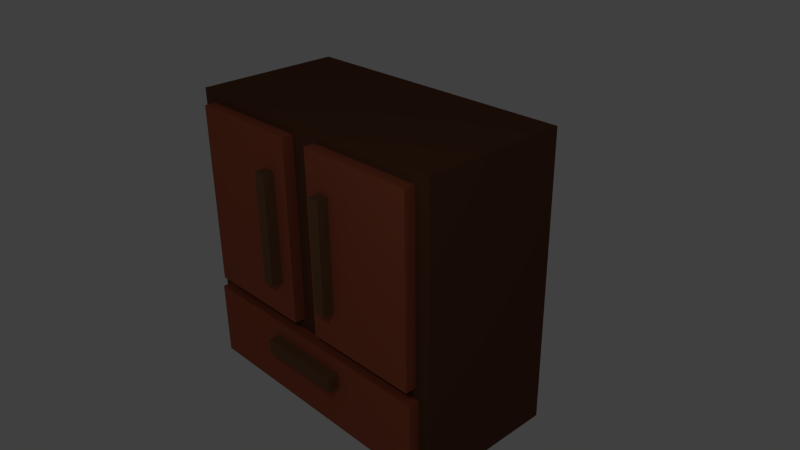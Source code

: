 # Source: drawers.blend  (saved by Blender 2.76.0; exported with 4.5.12 LTS)
import bpy
from mathutils import Matrix  # noqa: F401  (used for matrix-valued properties, if any)

bpy.ops.wm.read_factory_settings(use_empty=True)
scene = bpy.context.scene
scene.name = 'Scene'

# ---- collections
col_collection_1 = bpy.data.collections.new('Collection 1'); scene.collection.children.link(col_collection_1)

# ---- materials (node trees are filled in below, after node groups)
mat_drawers_box = bpy.data.materials.new('Drawers_Box')
mat_drawers_box.alpha_threshold = 0.0
mat_drawers_box.use_transparent_shadow = False
mat_drawers_box.diffuse_color = (0.1329, 0.05499, 0.02849, 1.0)
mat_drawers_box.roughness = 0.5
mat_drawers_door = bpy.data.materials.new('Drawers_Door')
mat_drawers_door.alpha_threshold = 0.0
mat_drawers_door.use_transparent_shadow = False
mat_drawers_door.diffuse_color = (0.4, 0.1, 0.05, 1.0)
mat_drawers_door.roughness = 0.5
mat_drawers_handle = bpy.data.materials.new('Drawers_Handle')
mat_drawers_handle.alpha_threshold = 0.0
mat_drawers_handle.use_transparent_shadow = False
mat_drawers_handle.diffuse_color = (0.2, 0.1, 0.05, 1.0)
mat_drawers_handle.roughness = 0.5

# ---- material node trees

# ---- world
world_world = bpy.data.worlds.new('World'); scene.world = world_world
world_world.color = (0.05088, 0.05088, 0.05088)
world_world.use_sun_shadow = False
world_world.sun_shadow_jitter_overblur = 0.0
world_world.cycles.sampling_method = 'MANUAL'
world_world.cycles.sample_map_resolution = 256

# ---- cameras
cam_camera = bpy.data.cameras.new('Camera')
cam_camera.clip_end = 100.0
cam_camera.lens = 35.0
cam_camera.sensor_width = 32.0
cam_camera.sensor_height = 18.0
cam_camera.ortho_scale = 7.314
cam_camera.dof.focus_distance = 0.0
cam_camera.dof.aperture_fstop = 128.0

# ---- lights
light_lamp = bpy.data.lights.new('Lamp', 'POINT')
light_lamp.transmission_factor = 0.0
light_lamp.cutoff_distance = 30.0
light_lamp.energy = 100.0
light_lamp.shadow_buffer_clip_start = 1.001
light_lamp.shadow_soft_size = 0.1
light_lamp.shadow_maximum_resolution = 0.006
light_lamp.use_absolute_resolution = True
light_lamp.cycles.use_multiple_importance_sampling = False

# ---- meshes
me_cube_007 = bpy.data.meshes.new('Cube.007')
me_cube_007.from_pydata([(-1.0, -1.0, -1.0), (-1.0, -1.0, 1.0), (-1.0, 1.0, -1.0), (-1.0, 1.0, 1.0), (1.0, -1.0, -1.0), (1.0, -1.0, 1.0), (1.0, 1.0, -1.0), (1.0, 1.0, 1.0)], [], [(1, 3, 2, 0), (3, 7, 6, 2), (7, 5, 4, 6), (5, 1, 0, 4), (0, 2, 6, 4), (5, 7, 3, 1)])
me_cube_007.materials.append(mat_drawers_box)
me_cube_007.use_remesh_preserve_volume = False
me_cube_007.use_remesh_preserve_attributes = False
me_cube_007.use_mirror_vertex_groups = False
me_cube_007.update()
me_cube_000 = bpy.data.meshes.new('Cube.000')
me_cube_000.from_pydata([(-1.0, -1.0, -1.0), (-1.0, -1.0, 1.0), (-1.0, 1.0, -1.0), (-1.0, 1.0, 1.0), (1.0, -1.0, -1.0), (1.0, -1.0, 1.0), (1.0, 1.0, -1.0), (1.0, 1.0, 1.0)], [], [(1, 3, 2, 0), (3, 7, 6, 2), (7, 5, 4, 6), (5, 1, 0, 4), (0, 2, 6, 4), (5, 7, 3, 1)])
me_cube_000.materials.append(mat_drawers_door)
me_cube_000.use_remesh_preserve_volume = False
me_cube_000.use_remesh_preserve_attributes = False
me_cube_000.use_mirror_vertex_groups = False
me_cube_000.update()
me_cube_002 = bpy.data.meshes.new('Cube.002')
me_cube_002.from_pydata([(-1.0, -1.0, -1.0), (-1.0, -1.0, 1.0), (-1.0, 1.0, -1.0), (-1.0, 1.0, 1.0), (1.0, -1.0, -1.0), (1.0, -1.0, 1.0), (1.0, 1.0, -1.0), (1.0, 1.0, 1.0)], [], [(1, 3, 2, 0), (3, 7, 6, 2), (7, 5, 4, 6), (5, 1, 0, 4), (0, 2, 6, 4), (5, 7, 3, 1)])
me_cube_002.materials.append(mat_drawers_door)
me_cube_002.use_remesh_preserve_volume = False
me_cube_002.use_remesh_preserve_attributes = False
me_cube_002.use_mirror_vertex_groups = False
me_cube_002.update()
me_cube_003 = bpy.data.meshes.new('Cube.003')
me_cube_003.from_pydata([(-1.0, -1.0, -1.0), (-1.0, -1.0, 1.0), (-1.0, 1.0, -1.0), (-1.0, 1.0, 1.0), (1.0, -1.0, -1.0), (1.0, -1.0, 1.0), (1.0, 1.0, -1.0), (1.0, 1.0, 1.0)], [], [(1, 3, 2, 0), (3, 7, 6, 2), (7, 5, 4, 6), (5, 1, 0, 4), (0, 2, 6, 4), (5, 7, 3, 1)])
me_cube_003.materials.append(mat_drawers_door)
me_cube_003.use_remesh_preserve_volume = False
me_cube_003.use_remesh_preserve_attributes = False
me_cube_003.use_mirror_vertex_groups = False
me_cube_003.update()
me_cube_006 = bpy.data.meshes.new('Cube.006')
me_cube_006.from_pydata([(-1.0, -1.0, -1.0), (-1.0, -1.0, 1.0), (-1.0, 1.0, -1.0), (-1.0, 1.0, 1.0), (1.0, -1.0, -1.0), (1.0, -1.0, 1.0), (1.0, 1.0, -1.0), (1.0, 1.0, 1.0)], [], [(1, 3, 2, 0), (3, 7, 6, 2), (7, 5, 4, 6), (5, 1, 0, 4), (0, 2, 6, 4), (5, 7, 3, 1)])
me_cube_006.materials.append(mat_drawers_handle)
me_cube_006.use_remesh_preserve_volume = False
me_cube_006.use_remesh_preserve_attributes = False
me_cube_006.use_mirror_vertex_groups = False
me_cube_006.update()
me_cube_008 = bpy.data.meshes.new('Cube.008')
me_cube_008.from_pydata([(-1.0, -1.0, -1.0), (-1.0, -1.0, 1.0), (-1.0, 1.0, -1.0), (-1.0, 1.0, 1.0), (1.0, -1.0, -1.0), (1.0, -1.0, 1.0), (1.0, 1.0, -1.0), (1.0, 1.0, 1.0)], [], [(1, 3, 2, 0), (3, 7, 6, 2), (7, 5, 4, 6), (5, 1, 0, 4), (0, 2, 6, 4), (5, 7, 3, 1)])
me_cube_008.materials.append(mat_drawers_handle)
me_cube_008.use_remesh_preserve_volume = False
me_cube_008.use_remesh_preserve_attributes = False
me_cube_008.use_mirror_vertex_groups = False
me_cube_008.update()
me_cube_009 = bpy.data.meshes.new('Cube.009')
me_cube_009.from_pydata([(-1.0, -1.0, -1.0), (-1.0, -1.0, 1.0), (-1.0, 1.0, -1.0), (-1.0, 1.0, 1.0), (1.0, -1.0, -1.0), (1.0, -1.0, 1.0), (1.0, 1.0, -1.0), (1.0, 1.0, 1.0)], [], [(1, 3, 2, 0), (3, 7, 6, 2), (7, 5, 4, 6), (5, 1, 0, 4), (0, 2, 6, 4), (5, 7, 3, 1)])
me_cube_009.materials.append(mat_drawers_handle)
me_cube_009.use_remesh_preserve_volume = False
me_cube_009.use_remesh_preserve_attributes = False
me_cube_009.use_mirror_vertex_groups = False
me_cube_009.update()

# ---- objects
ob_cube = bpy.data.objects.new('Cube', me_cube_007)
ob_lamp = bpy.data.objects.new('Lamp', light_lamp)
ob_camera = bpy.data.objects.new('Camera', cam_camera)
ob_cube_001 = bpy.data.objects.new('Cube.001', me_cube_000)
ob_cube_003 = bpy.data.objects.new('Cube.003', me_cube_002)
ob_cube_002 = bpy.data.objects.new('Cube.002', me_cube_003)
ob_cube_005 = bpy.data.objects.new('Cube.005', me_cube_006)
ob_cube_006 = bpy.data.objects.new('Cube.006', me_cube_008)
ob_cube_007 = bpy.data.objects.new('Cube.007', me_cube_009)

# ---- transforms, parenting, visibility, modifiers, constraints
ob_cube.location = (0.0, 0.0, 0.0)
ob_cube.scale = (2.0, 1.0, 2.0)
ob_cube.lineart.crease_threshold = 0.0
ob_lamp.location = (4.076, -6.052, 5.904)
ob_lamp.rotation_euler = (0.6503, 0.05522, 1.866)
ob_lamp.lock_rotations_4d = False
ob_lamp.empty_display_type = 'ARROWS'
ob_lamp.color = (0.0, 0.0, 0.0, 0.0)
ob_lamp.lineart.crease_threshold = 0.0
ob_camera.location = (7.481, -6.508, 5.344)
ob_camera.rotation_euler = (1.109, 0.01082, 0.8149)
ob_camera.lock_rotations_4d = False
ob_camera.empty_display_type = 'ARROWS'
ob_camera.color = (0.0, 0.0, 0.0, 0.0)
ob_camera.display_type = 'WIRE'
ob_camera.lineart.crease_threshold = 0.0
ob_cube_001.location = (-1.0, -0.65, 0.6146)
ob_cube_001.scale = (0.8, 0.5, 1.235)
ob_cube_001.lineart.crease_threshold = 0.0
ob_cube_003.location = (0.0, -0.65, -1.293)
ob_cube_003.scale = (1.85, 0.5, 0.5165)
ob_cube_003.lineart.crease_threshold = 0.0
ob_cube_002.location = (1.0, -0.65, 0.6146)
ob_cube_002.scale = (0.8, 0.5, 1.235)
ob_cube_002.lineart.crease_threshold = 0.0
ob_cube_005.location = (-0.5, -0.8, 0.6146)
ob_cube_005.scale = (0.08, 0.5, 0.75)
ob_cube_005.lineart.crease_threshold = 0.0
ob_cube_006.location = (0.5, -0.8, 0.6146)
ob_cube_006.scale = (0.08, 0.5, 0.75)
ob_cube_006.lineart.crease_threshold = 0.0
ob_cube_007.location = (0.0, -0.8, -1.091)
ob_cube_007.scale = (0.5984, 0.5, 0.1)
ob_cube_007.lineart.crease_threshold = 0.0

# ---- collection membership
col_collection_1.objects.link(ob_cube)
col_collection_1.objects.link(ob_lamp)
col_collection_1.objects.link(ob_camera)
col_collection_1.objects.link(ob_cube_001)
col_collection_1.objects.link(ob_cube_003)
col_collection_1.objects.link(ob_cube_002)
col_collection_1.objects.link(ob_cube_005)
col_collection_1.objects.link(ob_cube_006)
col_collection_1.objects.link(ob_cube_007)

# ---- scene / render settings (as saved in the file)
scene.camera = ob_camera
scene.frame_start = 1; scene.frame_end = 250; scene.frame_set(1)
scene.render.engine = 'BLENDER_EEVEE_NEXT'
scene.render.resolution_percentage = 50
scene.render.dither_intensity = 0.0
scene.cycles.use_denoising = False
scene.cycles.samples = 10
scene.cycles.sampling_pattern = 'TABULATED_SOBOL'
scene.cycles.light_sampling_threshold = 0.0
scene.cycles.use_adaptive_sampling = False
scene.cycles.use_light_tree = False
scene.cycles.blur_glossy = 0.0
scene.cycles.pixel_filter_type = 'GAUSSIAN'
scene.cycles.sample_clamp_indirect = 0.0
scene.view_settings.view_transform = 'Standard'
bpy.context.view_layer.update()
